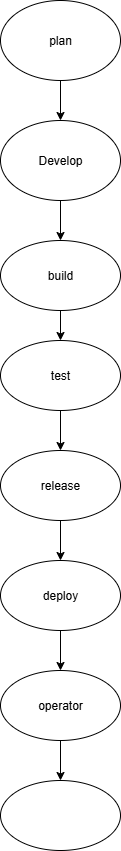

The diagram above was exported from draw.io. Its source (the exported page's mxGraphModel, read from the mxfile embedded in the PNG):
<mxGraphModel dx="786" dy="459" grid="1" gridSize="10" guides="1" tooltips="1" connect="1" arrows="1" fold="1" page="1" pageScale="1" pageWidth="850" pageHeight="1100" math="0" shadow="0">
  <root>
    <mxCell id="0" />
    <mxCell id="1" parent="0" />
    <mxCell id="jSTvgRVaAwy_sV7sgFqj-8" value="" style="edgeStyle=orthogonalEdgeStyle;rounded=0;orthogonalLoop=1;jettySize=auto;html=1;" edge="1" parent="1" source="jSTvgRVaAwy_sV7sgFqj-1" target="jSTvgRVaAwy_sV7sgFqj-3">
      <mxGeometry relative="1" as="geometry" />
    </mxCell>
    <mxCell id="jSTvgRVaAwy_sV7sgFqj-1" value="plan" style="ellipse;whiteSpace=wrap;html=1;" vertex="1" parent="1">
      <mxGeometry x="510" y="20" width="120" height="80" as="geometry" />
    </mxCell>
    <mxCell id="jSTvgRVaAwy_sV7sgFqj-9" value="" style="edgeStyle=orthogonalEdgeStyle;rounded=0;orthogonalLoop=1;jettySize=auto;html=1;" edge="1" parent="1" source="jSTvgRVaAwy_sV7sgFqj-3" target="jSTvgRVaAwy_sV7sgFqj-5">
      <mxGeometry relative="1" as="geometry" />
    </mxCell>
    <mxCell id="jSTvgRVaAwy_sV7sgFqj-3" value="Develop" style="ellipse;whiteSpace=wrap;html=1;" vertex="1" parent="1">
      <mxGeometry x="510" y="140" width="120" height="80" as="geometry" />
    </mxCell>
    <mxCell id="jSTvgRVaAwy_sV7sgFqj-13" value="" style="edgeStyle=orthogonalEdgeStyle;rounded=0;orthogonalLoop=1;jettySize=auto;html=1;" edge="1" parent="1" source="jSTvgRVaAwy_sV7sgFqj-5" target="jSTvgRVaAwy_sV7sgFqj-12">
      <mxGeometry relative="1" as="geometry" />
    </mxCell>
    <mxCell id="jSTvgRVaAwy_sV7sgFqj-5" value="build" style="ellipse;whiteSpace=wrap;html=1;" vertex="1" parent="1">
      <mxGeometry x="510" y="260" width="120" height="70" as="geometry" />
    </mxCell>
    <mxCell id="jSTvgRVaAwy_sV7sgFqj-11" style="edgeStyle=orthogonalEdgeStyle;rounded=0;orthogonalLoop=1;jettySize=auto;html=1;exitX=0.5;exitY=1;exitDx=0;exitDy=0;" edge="1" parent="1" source="jSTvgRVaAwy_sV7sgFqj-1" target="jSTvgRVaAwy_sV7sgFqj-1">
      <mxGeometry relative="1" as="geometry" />
    </mxCell>
    <mxCell id="jSTvgRVaAwy_sV7sgFqj-15" value="" style="edgeStyle=orthogonalEdgeStyle;rounded=0;orthogonalLoop=1;jettySize=auto;html=1;" edge="1" parent="1" source="jSTvgRVaAwy_sV7sgFqj-12" target="jSTvgRVaAwy_sV7sgFqj-14">
      <mxGeometry relative="1" as="geometry" />
    </mxCell>
    <mxCell id="jSTvgRVaAwy_sV7sgFqj-12" value="test" style="ellipse;whiteSpace=wrap;html=1;" vertex="1" parent="1">
      <mxGeometry x="510" y="360" width="120" height="70" as="geometry" />
    </mxCell>
    <mxCell id="jSTvgRVaAwy_sV7sgFqj-17" value="" style="edgeStyle=orthogonalEdgeStyle;rounded=0;orthogonalLoop=1;jettySize=auto;html=1;" edge="1" parent="1" source="jSTvgRVaAwy_sV7sgFqj-14" target="jSTvgRVaAwy_sV7sgFqj-16">
      <mxGeometry relative="1" as="geometry" />
    </mxCell>
    <mxCell id="jSTvgRVaAwy_sV7sgFqj-14" value="release" style="ellipse;whiteSpace=wrap;html=1;" vertex="1" parent="1">
      <mxGeometry x="510" y="470" width="120" height="70" as="geometry" />
    </mxCell>
    <mxCell id="jSTvgRVaAwy_sV7sgFqj-19" value="" style="edgeStyle=orthogonalEdgeStyle;rounded=0;orthogonalLoop=1;jettySize=auto;html=1;" edge="1" parent="1" source="jSTvgRVaAwy_sV7sgFqj-16" target="jSTvgRVaAwy_sV7sgFqj-18">
      <mxGeometry relative="1" as="geometry" />
    </mxCell>
    <mxCell id="jSTvgRVaAwy_sV7sgFqj-16" value="deploy" style="ellipse;whiteSpace=wrap;html=1;" vertex="1" parent="1">
      <mxGeometry x="510" y="580" width="120" height="70" as="geometry" />
    </mxCell>
    <mxCell id="jSTvgRVaAwy_sV7sgFqj-21" value="" style="edgeStyle=orthogonalEdgeStyle;rounded=0;orthogonalLoop=1;jettySize=auto;html=1;" edge="1" parent="1" source="jSTvgRVaAwy_sV7sgFqj-18" target="jSTvgRVaAwy_sV7sgFqj-20">
      <mxGeometry relative="1" as="geometry" />
    </mxCell>
    <mxCell id="jSTvgRVaAwy_sV7sgFqj-18" value="operator" style="ellipse;whiteSpace=wrap;html=1;" vertex="1" parent="1">
      <mxGeometry x="510" y="690" width="120" height="70" as="geometry" />
    </mxCell>
    <mxCell id="jSTvgRVaAwy_sV7sgFqj-20" value="" style="ellipse;whiteSpace=wrap;html=1;" vertex="1" parent="1">
      <mxGeometry x="510" y="800" width="120" height="70" as="geometry" />
    </mxCell>
  </root>
</mxGraphModel>